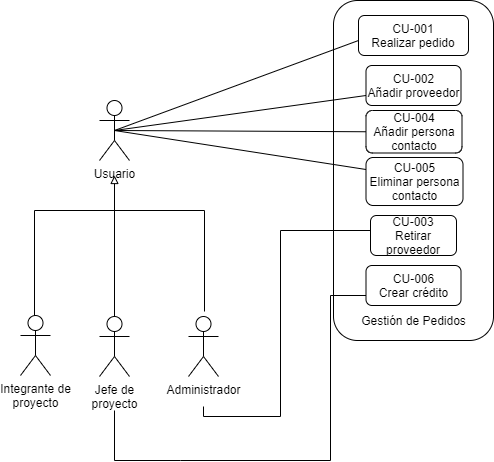

The diagram above was exported from draw.io. Its source (the exported page's mxGraphModel, read from the mxfile embedded in the PNG):
<mxGraphModel dx="1248" dy="1794" grid="1" gridSize="10" guides="1" tooltips="1" connect="1" arrows="1" fold="1" page="1" pageScale="1" pageWidth="827" pageHeight="1169" math="0" shadow="0">
  <root>
    <mxCell id="0" />
    <mxCell id="1" parent="0" />
    <mxCell id="ZKt2f2DnN1A6r8xDL40q-1" value="" style="rounded=1;whiteSpace=wrap;html=1;" vertex="1" parent="1">
      <mxGeometry x="393" y="-225" width="160" height="340" as="geometry" />
    </mxCell>
    <mxCell id="ZKt2f2DnN1A6r8xDL40q-2" value="Usuario" style="shape=umlActor;verticalLabelPosition=bottom;verticalAlign=top;html=1;outlineConnect=0;" vertex="1" parent="1">
      <mxGeometry x="159" y="-125" width="30" height="60" as="geometry" />
    </mxCell>
    <mxCell id="ZKt2f2DnN1A6r8xDL40q-3" value="CU-002&lt;br&gt;Añadir proveedor" style="rounded=1;whiteSpace=wrap;html=1;" vertex="1" parent="1">
      <mxGeometry x="425.5" y="-160" width="95" height="40" as="geometry" />
    </mxCell>
    <mxCell id="ZKt2f2DnN1A6r8xDL40q-4" value="CU-003&lt;br&gt;Retirar proveedor" style="rounded=1;whiteSpace=wrap;html=1;" vertex="1" parent="1">
      <mxGeometry x="430" y="-10" width="86" height="40" as="geometry" />
    </mxCell>
    <mxCell id="ZKt2f2DnN1A6r8xDL40q-5" value="CU-004&lt;br&gt;Añadir persona contacto" style="rounded=1;whiteSpace=wrap;html=1;" vertex="1" parent="1">
      <mxGeometry x="425.5" y="-115" width="96" height="42.5" as="geometry" />
    </mxCell>
    <mxCell id="ZKt2f2DnN1A6r8xDL40q-6" value="CU-006&lt;br&gt;Crear crédito" style="rounded=1;whiteSpace=wrap;html=1;" vertex="1" parent="1">
      <mxGeometry x="425.5" y="40" width="95" height="40" as="geometry" />
    </mxCell>
    <mxCell id="ZKt2f2DnN1A6r8xDL40q-7" value="CU-001&lt;br&gt;Realizar pedido" style="rounded=1;whiteSpace=wrap;html=1;" vertex="1" parent="1">
      <mxGeometry x="418" y="-210" width="110" height="40" as="geometry" />
    </mxCell>
    <mxCell id="ZKt2f2DnN1A6r8xDL40q-8" value="Administrador" style="shape=umlActor;verticalLabelPosition=bottom;verticalAlign=top;html=1;outlineConnect=0;" vertex="1" parent="1">
      <mxGeometry x="248" y="91" width="30" height="60" as="geometry" />
    </mxCell>
    <mxCell id="ZKt2f2DnN1A6r8xDL40q-9" style="edgeStyle=orthogonalEdgeStyle;rounded=0;orthogonalLoop=1;jettySize=auto;html=1;startArrow=none;startFill=0;endArrow=none;endFill=0;entryX=0;entryY=0.75;entryDx=0;entryDy=0;" edge="1" parent="1" target="ZKt2f2DnN1A6r8xDL40q-4">
      <mxGeometry relative="1" as="geometry">
        <mxPoint x="420" y="13" as="targetPoint" />
        <Array as="points">
          <mxPoint x="263" y="191" />
          <mxPoint x="340" y="191" />
          <mxPoint x="340" y="5" />
          <mxPoint x="430" y="5" />
        </Array>
        <mxPoint x="262.9999999999998" y="181" as="sourcePoint" />
      </mxGeometry>
    </mxCell>
    <mxCell id="ZKt2f2DnN1A6r8xDL40q-10" value="Integrante de&lt;br&gt;proyecto" style="shape=umlActor;verticalLabelPosition=bottom;verticalAlign=top;html=1;outlineConnect=0;" vertex="1" parent="1">
      <mxGeometry x="80" y="90" width="30" height="60" as="geometry" />
    </mxCell>
    <mxCell id="ZKt2f2DnN1A6r8xDL40q-11" value="" style="endArrow=block;html=1;startArrow=none;startFill=0;endFill=0;rounded=0;" edge="1" parent="1">
      <mxGeometry width="50" height="50" relative="1" as="geometry">
        <mxPoint x="94" y="90" as="sourcePoint" />
        <mxPoint x="174" y="-50" as="targetPoint" />
        <Array as="points">
          <mxPoint x="94" y="-15" />
          <mxPoint x="174" y="-15" />
        </Array>
      </mxGeometry>
    </mxCell>
    <mxCell id="ZKt2f2DnN1A6r8xDL40q-12" value="" style="endArrow=none;html=1;rounded=0;" edge="1" parent="1">
      <mxGeometry width="50" height="50" relative="1" as="geometry">
        <mxPoint x="264" y="86" as="sourcePoint" />
        <mxPoint x="164" y="-15" as="targetPoint" />
        <Array as="points">
          <mxPoint x="264" y="-15" />
        </Array>
      </mxGeometry>
    </mxCell>
    <mxCell id="ZKt2f2DnN1A6r8xDL40q-13" value="" style="endArrow=none;html=1;entryX=0;entryY=0.75;entryDx=0;entryDy=0;exitX=0.5;exitY=0.5;exitDx=0;exitDy=0;exitPerimeter=0;" edge="1" parent="1" source="ZKt2f2DnN1A6r8xDL40q-2" target="ZKt2f2DnN1A6r8xDL40q-3">
      <mxGeometry width="50" height="50" relative="1" as="geometry">
        <mxPoint x="613" y="70" as="sourcePoint" />
        <mxPoint x="673" y="50" as="targetPoint" />
      </mxGeometry>
    </mxCell>
    <mxCell id="ZKt2f2DnN1A6r8xDL40q-14" value="" style="endArrow=none;html=1;entryX=0;entryY=0.5;entryDx=0;entryDy=0;exitX=0.5;exitY=0.5;exitDx=0;exitDy=0;exitPerimeter=0;" edge="1" parent="1" source="ZKt2f2DnN1A6r8xDL40q-2" target="ZKt2f2DnN1A6r8xDL40q-5">
      <mxGeometry width="50" height="50" relative="1" as="geometry">
        <mxPoint x="613" y="70" as="sourcePoint" />
        <mxPoint x="693" y="100" as="targetPoint" />
      </mxGeometry>
    </mxCell>
    <mxCell id="ZKt2f2DnN1A6r8xDL40q-15" value="" style="endArrow=none;html=1;exitX=0.5;exitY=0.5;exitDx=0;exitDy=0;exitPerimeter=0;entryX=0;entryY=0.25;entryDx=0;entryDy=0;" edge="1" parent="1" source="ZKt2f2DnN1A6r8xDL40q-2" target="ZKt2f2DnN1A6r8xDL40q-16">
      <mxGeometry width="50" height="50" relative="1" as="geometry">
        <mxPoint x="613" y="70" as="sourcePoint" />
        <mxPoint x="422.9999999999998" y="-10" as="targetPoint" />
      </mxGeometry>
    </mxCell>
    <mxCell id="ZKt2f2DnN1A6r8xDL40q-16" value="CU-005&lt;br&gt;Eliminar persona contacto" style="rounded=1;whiteSpace=wrap;html=1;" vertex="1" parent="1">
      <mxGeometry x="425.5" y="-68" width="97" height="48" as="geometry" />
    </mxCell>
    <mxCell id="ZKt2f2DnN1A6r8xDL40q-17" value="" style="endArrow=none;html=1;entryX=0;entryY=0.75;entryDx=0;entryDy=0;rounded=0;" edge="1" parent="1" target="ZKt2f2DnN1A6r8xDL40q-6">
      <mxGeometry width="50" height="50" relative="1" as="geometry">
        <mxPoint x="174" y="185" as="sourcePoint" />
        <mxPoint x="433" as="targetPoint" />
        <Array as="points">
          <mxPoint x="174" y="235" />
          <mxPoint x="240" y="235" />
          <mxPoint x="390" y="235" />
          <mxPoint x="390" y="70" />
        </Array>
      </mxGeometry>
    </mxCell>
    <mxCell id="ZKt2f2DnN1A6r8xDL40q-18" value="Gestión de Pedidos" style="text;html=1;align=center;verticalAlign=middle;resizable=0;points=[];autosize=1;" vertex="1" parent="1">
      <mxGeometry x="413" y="85" width="120" height="20" as="geometry" />
    </mxCell>
    <mxCell id="ZKt2f2DnN1A6r8xDL40q-19" value="" style="endArrow=none;html=1;entryX=0;entryY=0.75;entryDx=0;entryDy=0;exitX=0.5;exitY=0.5;exitDx=0;exitDy=0;exitPerimeter=0;" edge="1" parent="1" source="ZKt2f2DnN1A6r8xDL40q-2">
      <mxGeometry width="50" height="50" relative="1" as="geometry">
        <mxPoint x="263" y="-100" as="sourcePoint" />
        <mxPoint x="418" y="-185" as="targetPoint" />
      </mxGeometry>
    </mxCell>
    <mxCell id="ZKt2f2DnN1A6r8xDL40q-20" value="" style="endArrow=none;startArrow=none;html=1;startFill=0;endFill=0;exitX=0.5;exitY=0;exitDx=0;exitDy=0;exitPerimeter=0;" edge="1" parent="1" source="ZKt2f2DnN1A6r8xDL40q-21">
      <mxGeometry width="50" height="50" relative="1" as="geometry">
        <mxPoint x="174" y="80" as="sourcePoint" />
        <mxPoint x="174" y="-30" as="targetPoint" />
      </mxGeometry>
    </mxCell>
    <mxCell id="ZKt2f2DnN1A6r8xDL40q-21" value="Jefe de&lt;br&gt;proyecto" style="shape=umlActor;verticalLabelPosition=bottom;verticalAlign=top;html=1;outlineConnect=0;" vertex="1" parent="1">
      <mxGeometry x="159" y="91" width="30" height="60" as="geometry" />
    </mxCell>
  </root>
</mxGraphModel>